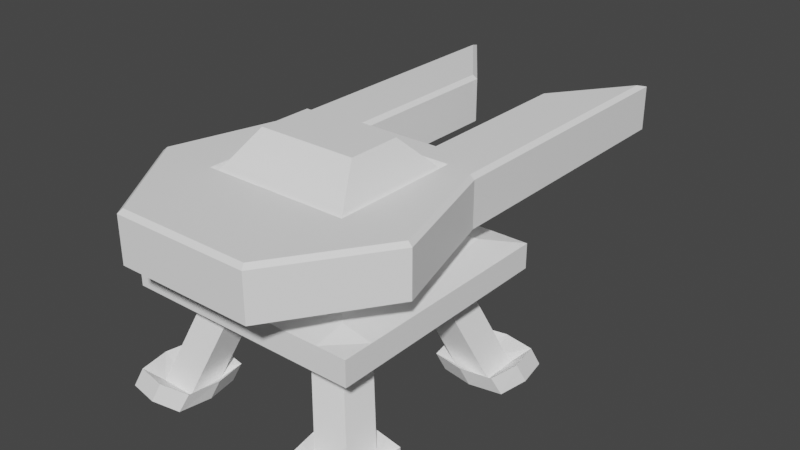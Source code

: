 # Source: RailGun_Turret.blend  (saved by Blender 2.91.10; exported with 4.5.12 LTS)
import bpy
from mathutils import Matrix  # noqa: F401  (used for matrix-valued properties, if any)

bpy.ops.wm.read_factory_settings(use_empty=True)
scene = bpy.context.scene
scene.name = 'Scene'

# ---- collections
col_collection = bpy.data.collections.new('Collection'); scene.collection.children.link(col_collection)

# ---- materials (node trees are filled in below, after node groups)
mat_feet = bpy.data.materials.new('Feet')
mat_feet.use_transparent_shadow = False
mat_legs = bpy.data.materials.new('Legs')
mat_legs.use_transparent_shadow = False
mat_platform = bpy.data.materials.new('Platform')
mat_platform.use_transparent_shadow = False
mat_gun = bpy.data.materials.new('Gun')
mat_gun.use_transparent_shadow = False
mat_top = bpy.data.materials.new('Top')
mat_top.use_transparent_shadow = False

# ---- material node trees
mat_feet.use_nodes = True; mat_feet.node_tree.nodes.clear()
_N = mat_feet.node_tree.nodes; _L = mat_feet.node_tree.links
n0 = _N.new('ShaderNodeBsdfPrincipled'); n0.name = 'Principled BSDF'; n0.location = (10, 300)
n0.distribution = 'GGX'
n0.subsurface_method = 'BURLEY'
n0.inputs[0].default_value = (1.0, 1.0, 1.0, 1.0)
n0.inputs[3].default_value = 1.45
n0.inputs[27].default_value = (0.0, 0.0, 0.0, 1.0)
n0.inputs[28].default_value = 1.0
n1 = _N.new('ShaderNodeOutputMaterial'); n1.name = 'Material Output'; n1.location = (300, 300)
_L.new(n0.outputs[0], n1.inputs[0])
n1.is_active_output = True
mat_legs.use_nodes = True; mat_legs.node_tree.nodes.clear()
_N = mat_legs.node_tree.nodes; _L = mat_legs.node_tree.links
n0 = _N.new('ShaderNodeBsdfPrincipled'); n0.name = 'Principled BSDF'; n0.location = (10, 300)
n0.distribution = 'GGX'
n0.subsurface_method = 'BURLEY'
n0.inputs[0].default_value = (1.0, 1.0, 1.0, 1.0)
n0.inputs[3].default_value = 1.45
n0.inputs[27].default_value = (0.0, 0.0, 0.0, 1.0)
n0.inputs[28].default_value = 1.0
n1 = _N.new('ShaderNodeOutputMaterial'); n1.name = 'Material Output'; n1.location = (300, 300)
_L.new(n0.outputs[0], n1.inputs[0])
n1.is_active_output = True
mat_platform.use_nodes = True; mat_platform.node_tree.nodes.clear()
_N = mat_platform.node_tree.nodes; _L = mat_platform.node_tree.links
n0 = _N.new('ShaderNodeBsdfPrincipled'); n0.name = 'Principled BSDF'; n0.location = (10, 300)
n0.distribution = 'GGX'
n0.subsurface_method = 'BURLEY'
n0.inputs[0].default_value = (1.0, 1.0, 1.0, 1.0)
n0.inputs[3].default_value = 1.45
n0.inputs[27].default_value = (0.0, 0.0, 0.0, 1.0)
n0.inputs[28].default_value = 1.0
n1 = _N.new('ShaderNodeOutputMaterial'); n1.name = 'Material Output'; n1.location = (300, 300)
_L.new(n0.outputs[0], n1.inputs[0])
n1.is_active_output = True
mat_gun.use_nodes = True; mat_gun.node_tree.nodes.clear()
_N = mat_gun.node_tree.nodes; _L = mat_gun.node_tree.links
n0 = _N.new('ShaderNodeBsdfPrincipled'); n0.name = 'Principled BSDF'; n0.location = (10, 300)
n0.distribution = 'GGX'
n0.subsurface_method = 'BURLEY'
n0.inputs[0].default_value = (1.0, 1.0, 1.0, 1.0)
n0.inputs[3].default_value = 1.45
n0.inputs[27].default_value = (0.0, 0.0, 0.0, 1.0)
n0.inputs[28].default_value = 1.0
n1 = _N.new('ShaderNodeOutputMaterial'); n1.name = 'Material Output'; n1.location = (300, 300)
_L.new(n0.outputs[0], n1.inputs[0])
n1.is_active_output = True
mat_top.use_nodes = True; mat_top.node_tree.nodes.clear()
_N = mat_top.node_tree.nodes; _L = mat_top.node_tree.links
n0 = _N.new('ShaderNodeBsdfPrincipled'); n0.name = 'Principled BSDF'; n0.location = (10, 300)
n0.distribution = 'GGX'
n0.subsurface_method = 'BURLEY'
n0.inputs[0].default_value = (1.0, 1.0, 1.0, 1.0)
n0.inputs[3].default_value = 1.45
n0.inputs[27].default_value = (0.0, 0.0, 0.0, 1.0)
n0.inputs[28].default_value = 1.0
n1 = _N.new('ShaderNodeOutputMaterial'); n1.name = 'Material Output'; n1.location = (300, 300)
_L.new(n0.outputs[0], n1.inputs[0])
n1.is_active_output = True

# ---- world
world_world = bpy.data.worlds.new('World'); scene.world = world_world
world_world.use_nodes = True; world_world.node_tree.nodes.clear()
_N = world_world.node_tree.nodes; _L = world_world.node_tree.links
n0 = _N.new('ShaderNodeOutputWorld'); n0.name = 'World Output'; n0.location = (300, 300)
n1 = _N.new('ShaderNodeBackground'); n1.name = 'Background'; n1.location = (10, 300)
n1.inputs[0].default_value = (0.05088, 0.05088, 0.05088, 1.0)
_L.new(n1.outputs[0], n0.inputs[0])
n0.is_active_output = True
world_world.color = (0.05088, 0.05088, 0.05088)
world_world.use_sun_shadow = False
world_world.sun_shadow_jitter_overblur = 0.0

# ---- meshes
me_cube_001 = bpy.data.meshes.new('Cube.001')
me_cube_001.from_pydata([(-0.2492, -0.2493, 0.218), (-0.2492, -0.2493, 0.2707), (-0.2492, 0.2507, 0.218), (-0.2492, 0.2507, 0.2707), (0.2508, -0.2493, 0.218), (0.2508, -0.2493, 0.2707), (0.2508, 0.2507, 0.218), (0.2508, 0.2507, 0.2707), (-0.2492, 0.0007396, 0.2707), (0.0007868, 0.2507, 0.2707), (0.2508, 0.0007396, 0.2707), (0.0007868, -0.2493, 0.2707), (-0.2492, 0.1257, 0.2707), (0.1258, 0.2507, 0.2707), (0.2508, -0.1243, 0.2707), (-0.1242, -0.2493, 0.2707), (-0.2492, -0.1243, 0.2707), (-0.1242, 0.2507, 0.2707), (0.2508, 0.1257, 0.2707), (0.1258, -0.2493, 0.2707), (0.0007868, -0.1243, 0.3086), (0.0007868, 0.1257, 0.3086), (0.1258, 0.0007396, 0.3086), (-0.1242, 0.0007396, 0.3086), (-0.1242, 0.1257, 0.3086), (0.1258, 0.1257, 0.3086), (0.1258, -0.1243, 0.3086), (-0.1242, -0.1243, 0.3086), (-0.2492, 0.1882, 0.2707), (0.1883, 0.2507, 0.2707), (0.2508, -0.1868, 0.2707), (-0.1867, -0.2493, 0.2707), (-0.2492, -0.06176, 0.2707), (-0.06171, 0.2507, 0.2707), (0.2508, 0.06324, 0.2707), (0.06329, -0.2493, 0.2707), (0.0007868, -0.1366, 0.3086), (0.1381, 0.0007396, 0.3086), (-0.2492, 0.06324, 0.2707), (0.06329, 0.2507, 0.2707), (0.2508, -0.06176, 0.2707), (-0.06171, -0.2493, 0.2707), (-0.2492, -0.1868, 0.2707), (-0.1867, 0.2507, 0.2707), (0.2508, 0.1882, 0.2707), (0.1883, -0.2493, 0.2707), (0.0007868, 0.1882, 0.2837), (-0.1867, 0.0007396, 0.2837), (-0.1242, 0.06324, 0.3086), (-0.1242, 0.1882, 0.2837), (-0.06171, 0.1257, 0.3086), (-0.1867, 0.1257, 0.2837), (0.1258, 0.06324, 0.3086), (0.1258, 0.1882, 0.2837), (0.1381, 0.1257, 0.3086), (0.06329, 0.1257, 0.3086), (0.1258, -0.1366, 0.3086), (0.1258, -0.06176, 0.3086), (0.1381, -0.1243, 0.3086), (0.06329, -0.1243, 0.3086), (-0.1242, -0.1366, 0.3086), (-0.1242, -0.06176, 0.3086), (-0.06171, -0.1243, 0.3086), (-0.1867, -0.1243, 0.2837), (-0.1365, -0.06176, 0.3086), (-0.06171, -0.1366, 0.3086), (0.1381, -0.06176, 0.3086), (0.1381, -0.1366, 0.3086), (0.06329, 0.1882, 0.2837), (0.1381, 0.138, 0.3086), (0.1381, 0.06324, 0.3086), (-0.1365, 0.138, 0.3086), (-0.06171, 0.1882, 0.2837), (-0.1365, 0.06324, 0.3086), (0.06329, -0.1366, 0.3086), (-0.1365, -0.1366, 0.3086), (-0.2492, 0.0007396, 0.218), (0.2508, 0.0007396, 0.218), (-0.2492, -0.1243, 0.218), (0.2508, -0.1243, 0.218), (0.2508, 0.1257, 0.218), (-0.2492, 0.1257, 0.218), (0.0007868, 0.2507, 0.218), (0.0007868, -0.2493, 0.218), (0.0007868, 0.0007396, 0.218), (0.0007868, -0.1243, 0.218), (0.0007868, 0.1257, 0.218), (0.1258, -0.2493, 0.218), (0.1258, 0.2507, 0.218), (0.1258, 0.0007396, 0.218), (-0.1242, 0.2507, 0.218), (-0.1242, 0.0007396, 0.218), (-0.1242, -0.2493, 0.218), (-0.06171, -0.2493, 0.218), (-0.06171, 0.2507, 0.218), (-0.06171, 0.0007396, 0.218), (-0.08659, -0.1243, 0.218), (-0.08659, 0.1257, 0.218), (-0.1859, 0.2507, 0.218), (-0.1859, 0.0007396, 0.218), (-0.1611, -0.1243, 0.218), (-0.1611, 0.1257, 0.218), (-0.1859, -0.2493, 0.218), (0.06329, 0.2507, 0.218), (0.06329, 0.0007396, 0.218), (0.08829, -0.1243, 0.218), (0.08829, 0.1257, 0.218), (0.06329, -0.2493, 0.218), (0.1883, -0.2493, 0.218), (0.1883, 0.2507, 0.218), (0.1883, 0.0007396, 0.218), (0.1633, -0.1243, 0.218), (0.1633, 0.1257, 0.218), (-0.2492, -0.1868, 0.218), (0.2508, -0.1868, 0.218), (0.0007868, -0.1868, 0.218), (0.1258, -0.1618, 0.218), (-0.1241, -0.1618, 0.218), (-0.08659, -0.1618, 0.218), (-0.1611, -0.1618, 0.218), (0.08829, -0.1618, 0.218), (0.1633, -0.1618, 0.218), (0.2508, -0.06176, 0.218), (-0.2492, -0.06176, 0.218), (0.0007868, -0.06176, 0.218), (0.1258, -0.08676, 0.218), (-0.1241, -0.08676, 0.218), (-0.08659, -0.08676, 0.218), (-0.1611, -0.08676, 0.218), (0.08829, -0.08676, 0.218), (0.1633, -0.08676, 0.218), (-0.2492, 0.06324, 0.218), (0.2508, 0.06324, 0.218), (0.0007868, 0.06324, 0.218), (0.1258, 0.08824, 0.218), (-0.1241, 0.08824, 0.218), (-0.08659, 0.08824, 0.218), (-0.1611, 0.08824, 0.218), (0.08829, 0.08824, 0.218), (0.1633, 0.08824, 0.218), (0.2508, 0.1882, 0.218), (-0.2492, 0.1882, 0.218), (0.0007868, 0.1882, 0.218), (0.1258, 0.1632, 0.218), (-0.1241, 0.1632, 0.218), (-0.08659, 0.1632, 0.218), (-0.1611, 0.1632, 0.218), (0.08829, 0.1632, 0.218), (0.1633, 0.1632, 0.218), (0.2484, -0.2108, 0.0001995), (0.2109, -0.2108, 0.0001995), (0.2498, 0.2123, 0.0001995), (0.2123, 0.2123, 0.0001995), (0.2123, 0.2498, 0.0001995), (0.2109, -0.1733, 0.0001995), (-0.1717, -0.2108, 0.0001995), (-0.2094, -0.2108, 0.0001995), (-0.1745, 0.2123, 0.0001995), (-0.2122, 0.2123, 0.0001995), (-0.2092, -0.1733, 0.0001995), (-0.212, 0.2498, 0.0001995), (-0.1717, -0.1733, 0.0001995), (-0.1745, 0.2498, 0.0001995), (-0.2463, -0.2108, 0.0001995), (-0.249, 0.2123, 0.0001995), (-0.249, 0.2498, 0.0001995), (-0.2463, -0.1733, 0.0001995), (0.1734, -0.2108, 0.0001995), (0.1748, 0.2123, 0.0001995), (0.1734, -0.1733, 0.0001995), (0.1748, 0.2498, 0.0001995), (0.2498, 0.2498, 0.0001995), (0.2484, -0.1733, 0.0001995), (0.2109, -0.2483, 0.0001995), (-0.2092, -0.2483, 0.0001995), (-0.1717, -0.2483, 0.0001995), (-0.2463, -0.2483, 0.0001995), (0.1734, -0.2483, 0.0001995), (0.2484, -0.2483, 0.0001995), (0.2123, 0.1748, 0.0001995), (-0.212, 0.1748, 0.0001995), (-0.1745, 0.1748, 0.0001995), (-0.249, 0.1748, 0.0001995), (0.1748, 0.1748, 0.0001995), (0.2498, 0.1748, 0.0001995), (-0.2335, -0.2353, 0.008402), (-0.159, -0.2353, 0.008402), (-0.1965, -0.2353, 0.008402), (-0.159, -0.1603, 0.008402), (-0.159, -0.1978, 0.008402), (-0.1965, -0.1603, 0.008402), (-0.2335, -0.1603, 0.008402), (-0.2335, -0.1978, 0.008402), (-0.2359, 0.1618, 0.008402), (-0.2359, 0.1993, 0.008402), (-0.1613, 0.2368, 0.008402), (-0.1613, 0.1993, 0.008402), (-0.1613, 0.1618, 0.008402), (-0.2359, 0.2368, 0.008402), (-0.1988, 0.1618, 0.008402), (-0.1988, 0.2368, 0.008402), (0.1982, -0.2353, 0.008402), (0.1607, -0.2353, 0.008402), (0.1982, -0.1603, 0.008402), (0.2357, -0.1603, 0.008402), (0.1607, -0.1603, 0.008402), (0.1607, -0.1978, 0.008402), (0.2357, -0.2353, 0.008402), (0.2357, -0.1978, 0.008402), (0.1619, 0.2368, 0.008402), (0.1994, 0.2368, 0.008402), (0.1619, 0.1993, 0.008402), (0.1619, 0.1618, 0.008402), (0.2369, 0.1618, 0.008402), (0.2369, 0.1993, 0.008402), (0.1994, 0.1618, 0.008402), (0.2369, 0.2368, 0.008402), (0.1994, 0.2768, 0.03735), (0.2123, 0.2898, 0.0003551), (0.1472, 0.2787, 0.0002046), (0.1349, 0.2123, 4.372e-05), (0.2781, 0.278, 0.0004194), (0.2898, 0.2123, 0.0003551), (0.1466, 0.1465, -2.056e-05), (0.2788, 0.1472, 0.0002046), (0.2123, 0.1348, 4.372e-05), (0.1219, 0.1993, 0.03704), (0.2645, 0.1329, 0.03719), (0.1994, 0.1218, 0.03704), (0.2651, 0.265, 0.03741), (0.1329, 0.2644, 0.03719), (0.1336, 0.1336, 0.03697), (0.2768, 0.1993, 0.03735), (0.1317, -0.2629, 0.03719), (0.1458, -0.2772, 0.0002063), (0.2633, -0.1314, 0.03719), (0.2774, -0.1457, 0.0002027), (0.1452, -0.1451, -1.888e-05), (0.1335, -0.2108, 4.624e-05), (0.2884, -0.2108, 0.0003526), (0.2767, -0.2766, 0.0004176), (0.2109, -0.2883, 0.0003551), (0.2109, -0.1333, 4.372e-05), (0.1324, -0.1321, 0.03698), (0.2639, -0.2636, 0.03741), (0.1982, -0.2753, 0.03735), (0.1982, -0.1204, 0.03704), (0.1207, -0.1978, 0.03704), (0.2756, -0.1978, 0.03735), (-0.2617, -0.2636, 0.03741), (-0.2745, -0.2766, 0.0004176), (-0.1965, -0.2753, 0.03735), (-0.2092, -0.2883, 0.0003551), (-0.119, -0.1978, 0.03704), (-0.1318, -0.2108, 4.624e-05), (-0.1435, -0.1451, -1.888e-05), (-0.2752, -0.1457, 0.0002027), (-0.2862, -0.2108, 0.0003526), (-0.1441, -0.2772, 0.0002063), (-0.2092, -0.1333, 4.372e-05), (-0.13, -0.2629, 0.03719), (-0.1307, -0.1321, 0.03698), (-0.1965, -0.1204, 0.03704), (-0.2611, -0.1314, 0.03719), (-0.2735, -0.1978, 0.03735), (-0.2758, 0.1993, 0.03735), (-0.289, 0.2123, 0.0003576), (-0.1331, 0.1336, 0.03697), (-0.1463, 0.1465, -2.243e-05), (-0.1469, 0.2787, 0.0002029), (-0.1346, 0.2123, 4.12e-05), (-0.2773, 0.278, 0.0004211), (-0.278, 0.1472, 0.0002064), (-0.212, 0.1348, 4.372e-05), (-0.212, 0.2898, 0.0003551), (-0.2641, 0.2651, 0.03742), (-0.1988, 0.1218, 0.03704), (-0.2635, 0.1329, 0.03719), (-0.1324, 0.2644, 0.03719), (-0.1214, 0.1993, 0.03704), (-0.1988, 0.2768, 0.03735), (-0.1867, -0.06176, 0.2837), (-0.1365, -0.1243, 0.3086), (-0.1365, 0.0007396, 0.3086), (-0.06171, -0.1868, 0.2837), (0.0007868, -0.1868, 0.2837), (-0.1242, -0.1868, 0.2837), (0.1883, -0.06176, 0.2837), (0.1883, -0.1243, 0.2837), (0.1883, 0.0007396, 0.2837), (0.1883, -0.1868, 0.2837), (0.1258, -0.1868, 0.2837), (0.06329, 0.138, 0.3086), (0.1258, 0.138, 0.3086), (0.0007868, 0.138, 0.3086), (0.1883, 0.1882, 0.2837), (0.1883, 0.1257, 0.2837), (0.1883, 0.06324, 0.2837), (-0.1867, 0.1882, 0.2837), (-0.1365, 0.1257, 0.3086), (-0.1242, 0.138, 0.3086), (-0.06171, 0.138, 0.3086), (-0.1867, 0.06324, 0.2837), (0.06329, -0.1868, 0.2837), (-0.1867, -0.1868, 0.2837), (0.0007868, -0.06195, 0.3775), (0.06348, 0.0007396, 0.3775), (-0.06191, 0.06324, 0.3775), (-0.06191, 0.0007396, 0.3775), (-0.06171, 0.06343, 0.3775), (0.0007868, 0.06343, 0.3775), (0.06348, 0.06324, 0.3775), (0.06329, 0.06343, 0.3775), (0.06348, 0.06343, 0.3775), (0.06348, -0.06176, 0.3775), (0.06348, -0.06195, 0.3775), (0.06329, -0.06195, 0.3775), (-0.06191, -0.06176, 0.3775), (-0.06191, -0.06195, 0.3775), (-0.06171, -0.06195, 0.3775), (-0.06191, 0.06343, 0.3775), (-0.2492, -0.2493, 0.2444), (-0.1242, 0.06324, 0.3423), (-0.1242, 0.0007396, 0.3423), (-0.06171, 0.1257, 0.3423), (0.0007868, 0.1257, 0.3423), (0.1258, 0.06324, 0.3423), (0.1258, 0.0007396, 0.3423), (0.06329, 0.1257, 0.3423), (0.1258, 0.1257, 0.3423), (0.1258, -0.06176, 0.3423), (0.1258, -0.1243, 0.3423), (0.06329, -0.1243, 0.3423), (-0.1242, -0.06176, 0.3423), (-0.1242, -0.1243, 0.3423), (-0.06171, -0.1243, 0.3423), (0.0007868, -0.1243, 0.3423), (-0.1242, 0.1257, 0.3423)], [], [(0, 321, 1, 42, 16, 32, 8, 38, 12, 28, 3, 2, 141, 81, 131, 76, 123, 78, 113), (2, 3, 43, 17, 33, 9, 39, 13, 29, 7, 6, 109, 88, 103, 82, 94, 90, 98), (6, 7, 44, 18, 34, 10, 40, 14, 30, 5, 4, 114, 79, 122, 77, 132, 80, 140), (4, 5, 45, 19, 35, 11, 41, 15, 31, 1, 321, 0, 102, 92, 93, 83, 107, 87, 108), (121, 114, 4, 108), (304, 42, 1, 31), (303, 285, 11, 35), (59, 26, 331, 332), (302, 38, 8, 47), (24, 48, 322, 337), (301, 300, 24, 50), (298, 28, 12, 51), (70, 52, 22, 37), (69, 293, 25, 54), (292, 294, 21, 55), (290, 291, 19, 45), (66, 57, 26, 58), (55, 21, 325, 328), (284, 286, 15, 41), (27, 62, 335, 334), (281, 32, 16, 63), (61, 64, 282, 27), (23, 283, 64, 61), (47, 8, 32, 281), (21, 50, 324, 325), (26, 57, 330, 331), (23, 61, 333, 323), (285, 284, 41, 11), (20, 62, 65, 36), (62, 27, 60, 65), (48, 23, 323, 322), (25, 55, 328, 329), (52, 25, 329, 326), (40, 287, 288, 14), (10, 289, 287, 40), (37, 22, 57, 66), (30, 290, 45, 5), (14, 288, 290, 30), (58, 26, 56, 67), (293, 292, 55, 25), (13, 39, 68, 53), (39, 9, 46, 68), (44, 295, 296, 18), (7, 29, 295, 44), (29, 13, 53, 295), (34, 297, 289, 10), (18, 296, 297, 34), (54, 25, 52, 70), (300, 71, 299, 24), (17, 43, 298, 49), (43, 3, 28, 298), (294, 301, 50, 21), (9, 33, 72, 46), (33, 17, 49, 72), (62, 20, 336, 335), (20, 59, 332, 336), (61, 27, 334, 333), (48, 73, 283, 23), (24, 299, 73, 48), (51, 12, 38, 302), (50, 24, 337, 324), (57, 22, 327, 330), (22, 52, 326, 327), (291, 303, 35, 19), (26, 59, 74, 56), (59, 20, 36, 74), (286, 304, 31, 15), (27, 282, 75, 60), (63, 16, 42, 304), (139, 132, 77, 110), (130, 122, 79, 111), (148, 140, 80, 112), (145, 142, 86, 97), (127, 124, 85, 96), (136, 133, 84, 95), (118, 115, 83, 93), (171, 153, 218, 221), (192, 191, 263, 264), (138, 134, 89, 104), (120, 116, 87, 107), (119, 117, 92, 102), (137, 135, 91, 99), (214, 213, 227, 232), (201, 202, 233, 245), (117, 118, 93, 92), (135, 136, 95, 91), (176, 174, 252, 250), (183, 179, 225, 223), (141, 146, 101, 81), (123, 128, 100, 78), (131, 137, 99, 76), (113, 119, 102, 0), (115, 120, 107, 83), (133, 138, 104, 84), (124, 129, 105, 85), (142, 147, 106, 86), (212, 211, 226, 231), (203, 204, 235, 246), (134, 139, 110, 89), (116, 121, 108, 87), (181, 157, 270, 268), (85, 105, 120, 115), (78, 100, 119, 113), (166, 163, 257, 256), (205, 203, 246, 243), (193, 194, 265, 277), (96, 85, 115, 118), (111, 79, 114, 121), (89, 110, 130, 125), (84, 104, 129, 124), (76, 99, 128, 123), (91, 95, 127, 126), (99, 91, 126, 128), (104, 89, 125, 129), (95, 84, 124, 127), (110, 77, 122, 130), (195, 196, 279, 278), (86, 106, 138, 133), (81, 101, 137, 131), (185, 192, 264, 249), (209, 210, 217, 230), (191, 190, 262, 263), (97, 86, 133, 136), (112, 80, 132, 139), (88, 109, 148, 143), (82, 103, 147, 142), (2, 98, 146, 141), (90, 94, 145, 144), (98, 90, 144, 146), (103, 88, 143, 147), (94, 82, 142, 145), (109, 6, 140, 148), (170, 153, 152, 168), (169, 154, 150, 167), (166, 159, 156, 163), (165, 160, 158, 164), (159, 161, 155, 156), (160, 162, 157, 158), (153, 171, 151, 152), (154, 172, 149, 150), (150, 149, 178, 173), (156, 155, 175, 174), (163, 156, 174, 176), (167, 150, 173, 177), (152, 151, 184, 179), (158, 157, 181, 180), (164, 158, 180, 182), (168, 152, 179, 183), (149, 172, 236, 239), (182, 180, 273, 272), (174, 175, 258, 252), (165, 164, 266, 271), (190, 188, 261, 262), (187, 185, 249, 251), (210, 216, 229, 217), (196, 197, 267, 279), (173, 178, 240, 241), (151, 171, 221, 222), (154, 169, 237, 242), (202, 206, 247, 233), (180, 181, 268, 273), (179, 184, 224, 225), (194, 198, 275, 265), (178, 149, 239, 240), (119, 100, 192, 185), (100, 128, 191, 192), (96, 118, 186, 189), (127, 96, 189, 188), (118, 117, 187, 186), (117, 119, 185, 187), (126, 127, 188, 190), (128, 126, 190, 191), (146, 144, 200, 198), (144, 145, 195, 200), (135, 137, 193, 199), (136, 135, 199, 197), (101, 146, 198, 194), (97, 136, 197, 196), (145, 97, 196, 195), (137, 101, 194, 193), (130, 111, 208, 204), (121, 116, 201, 207), (111, 121, 207, 208), (120, 105, 206, 202), (129, 125, 203, 205), (125, 130, 204, 203), (116, 120, 202, 201), (105, 129, 205, 206), (148, 112, 214, 216), (134, 138, 212, 215), (143, 148, 216, 210), (147, 143, 210, 209), (138, 106, 211, 212), (112, 139, 213, 214), (139, 134, 215, 213), (106, 147, 209, 211), (226, 230, 219, 220), (227, 228, 225, 224), (232, 227, 224, 222), (231, 226, 220, 223), (230, 217, 218, 219), (217, 229, 221, 218), (228, 231, 223, 225), (229, 232, 222, 221), (213, 215, 228, 227), (168, 183, 223, 220), (211, 209, 230, 226), (216, 214, 232, 229), (184, 151, 222, 224), (170, 168, 220, 219), (153, 170, 219, 218), (215, 212, 231, 228), (247, 243, 237, 238), (245, 233, 234, 241), (246, 235, 236, 242), (243, 246, 242, 237), (233, 247, 238, 234), (248, 244, 240, 239), (244, 245, 241, 240), (235, 248, 239, 236), (177, 173, 241, 234), (206, 205, 243, 247), (172, 154, 242, 236), (204, 208, 248, 235), (169, 167, 238, 237), (207, 201, 245, 244), (167, 177, 234, 238), (208, 207, 244, 248), (263, 262, 259, 256), (262, 261, 255, 259), (251, 249, 250, 252), (260, 251, 252, 258), (261, 253, 254, 255), (253, 260, 258, 254), (264, 263, 256, 257), (249, 264, 257, 250), (175, 155, 254, 258), (189, 186, 260, 253), (155, 161, 255, 254), (163, 176, 250, 257), (188, 189, 253, 261), (161, 159, 259, 255), (186, 187, 251, 260), (159, 166, 256, 259), (277, 265, 266, 272), (278, 279, 270, 269), (279, 267, 268, 270), (265, 275, 271, 266), (267, 276, 273, 268), (276, 277, 272, 273), (280, 278, 269, 274), (275, 280, 274, 271), (198, 200, 280, 275), (164, 182, 272, 266), (200, 195, 278, 280), (162, 160, 274, 269), (199, 193, 277, 276), (157, 162, 269, 270), (160, 165, 271, 274), (197, 199, 276, 267), (282, 64, 281, 63), (64, 283, 47, 281), (36, 65, 284, 285), (65, 60, 286, 284), (66, 58, 288, 287), (37, 66, 287, 289), (58, 67, 290, 288), (67, 56, 291, 290), (292, 293, 53, 68), (294, 292, 68, 46), (69, 54, 296, 295), (293, 69, 295, 53), (70, 37, 289, 297), (54, 70, 297, 296), (299, 71, 298, 51), (71, 300, 49, 298), (301, 294, 46, 72), (300, 301, 72, 49), (283, 73, 302, 47), (73, 299, 51, 302), (56, 74, 303, 291), (74, 36, 285, 303), (75, 282, 63, 304), (60, 75, 304, 286), (312, 310, 309, 320, 307, 308, 317, 318, 319, 305, 316, 315, 314, 306, 311, 313), (308, 307, 322, 323), (309, 310, 325, 324), (311, 306, 327, 326), (312, 313, 329, 328), (314, 315, 331, 330), (315, 316, 332, 331), (318, 317, 333, 334), (305, 319, 335, 336), (307, 320, 337, 322), (320, 309, 324, 337), (313, 311, 326, 329), (310, 312, 328, 325), (306, 314, 330, 327), (316, 305, 336, 332), (317, 308, 323, 333), (319, 318, 334, 335)])
me_cube_001.polygons.foreach_set('material_index', [2, 2, 2, 2, 2, 2, 2, 2, 2, 2, 2, 2, 2, 2, 2, 2, 2, 2, 2, 2, 2, 2, 2, 2, 2, 2, 2, 2, 2, 2, 2, 2, 2, 2, 2, 2, 2, 2, 2, 2, 2, 2, 2, 2, 2, 2, 2, 2, 2, 2, 2, 2, 2, 2, 2, 2, 2, 2, 2, 2, 2, 2, 2, 2, 2, 2, 2, 2, 2, 2, 2, 2, 2, 2, 2, 2, 0, 0, 2, 2, 2, 2, 0, 0, 2, 2, 0, 0, 2, 2, 2, 2, 2, 2, 2, 2, 0, 0, 2, 2, 0, 2, 2, 0, 0, 0, 2, 2, 2, 2, 2, 2, 2, 2, 2, 2, 0, 2, 2, 0, 0, 0, 2, 2, 2, 2, 2, 2, 2, 2, 2, 2, 0, 0, 0, 0, 0, 0, 0, 0, 0, 0, 0, 0, 0, 0, 0, 0, 0, 0, 0, 0, 0, 0, 0, 0, 0, 0, 0, 0, 0, 0, 0, 0, 1, 1, 1, 1, 1, 1, 1, 1, 1, 1, 1, 1, 1, 1, 1, 1, 1, 1, 1, 1, 1, 1, 1, 1, 1, 1, 1, 1, 1, 1, 1, 1, 0, 0, 0, 0, 0, 0, 0, 0, 0, 0, 0, 0, 0, 0, 0, 0, 0, 0, 0, 0, 0, 0, 0, 0, 0, 0, 0, 0, 0, 0, 0, 0, 0, 0, 0, 0, 0, 0, 0, 0, 0, 0, 0, 0, 0, 0, 0, 0, 0, 0, 0, 0, 0, 0, 0, 0, 0, 0, 0, 0, 0, 0, 0, 0, 2, 2, 2, 2, 2, 2, 2, 2, 2, 2, 2, 2, 2, 2, 2, 2, 2, 2, 2, 2, 2, 2, 2, 2, 2, 2, 2, 2, 2, 2, 2, 2, 2, 2, 2, 2, 2, 2, 2, 2, 2])
_uv = me_cube_001.uv_layers.new(name='UVMap')
_uv.uv.foreach_set('vector', [0.375, 0.0, 0.5, 0.0, 0.625, 0.0, 0.625, 0.03125, 0.625, 0.0625, 0.625, 0.09375, 0.625, 0.125, 0.625, 0.1562, 0.625, 0.1875, 0.625, 0.2188, 0.625, 0.25, 0.375, 0.25, 0.375, 0.2188, 0.375, 0.1875, 0.375, 0.1562, 0.375, 0.125, 0.375, 0.09375, 0.375, 0.0625, 0.375, 0.03125, 0.375, 0.25, 0.625, 0.25, 0.625, 0.2812, 0.625, 0.3125, 0.625, 0.3438, 0.625, 0.375, 0.625, 0.4062, 0.625, 0.4375, 0.625, 0.4688, 0.625, 0.5, 0.375, 0.5, 0.375, 0.4688, 0.375, 0.4375, 0.375, 0.4062, 0.375, 0.375, 0.375, 0.3438, 0.375, 0.3125, 0.375, 0.2817, 0.375, 0.5, 0.625, 0.5, 0.625, 0.5312, 0.625, 0.5625, 0.625, 0.5938, 0.625, 0.625, 0.625, 0.6562, 0.625, 0.6875, 0.625, 0.7188, 0.625, 0.75, 0.375, 0.75, 0.375, 0.7188, 0.375, 0.6875, 0.375, 0.6562, 0.375, 0.625, 0.375, 0.5938, 0.375, 0.5625, 0.375, 0.5312, 0.375, 0.75, 0.625, 0.75, 0.625, 0.7812, 0.625, 0.8125, 0.625, 0.8438, 0.625, 0.875, 0.625, 0.9062, 0.625, 0.9375, 0.625, 0.9688, 0.625, 1.0, 0.5, 1.0, 0.375, 1.0, 0.375, 0.9683, 0.375, 0.9375, 0.375, 0.9062, 0.375, 0.875, 0.375, 0.8438, 0.375, 0.8125, 0.375, 0.7812, 0.3438, 0.7188, 0.375, 0.7188, 0.375, 0.75, 0.3438, 0.75, 0.8438, 0.7188, 0.875, 0.7188, 0.875, 0.75, 0.8438, 0.75, 0.7188, 0.7188, 0.75, 0.7188, 0.75, 0.75, 0.7188, 0.75, 0.7188, 0.6875, 0.6875, 0.6875, 0.6875, 0.6875, 0.7188, 0.6875, 0.8438, 0.5938, 0.875, 0.5938, 0.875, 0.625, 0.8438, 0.625, 0.8125, 0.5625, 0.8125, 0.5938, 0.8125, 0.5938, 0.8125, 0.5625, 0.7812, 0.5564, 0.8125, 0.5564, 0.8125, 0.5625, 0.7812, 0.5625, 0.8438, 0.5312, 0.875, 0.5312, 0.875, 0.5625, 0.8438, 0.5625, 0.6814, 0.5938, 0.6875, 0.5938, 0.6875, 0.625, 0.6814, 0.625, 0.6814, 0.5564, 0.6875, 0.5564, 0.6875, 0.5625, 0.6814, 0.5625, 0.7188, 0.5564, 0.75, 0.5564, 0.75, 0.5625, 0.7188, 0.5625, 0.6562, 0.7188, 0.6875, 0.7188, 0.6875, 0.75, 0.6562, 0.75, 0.6814, 0.6562, 0.6875, 0.6562, 0.6875, 0.6875, 0.6814, 0.6875, 0.7188, 0.5625, 0.75, 0.5625, 0.75, 0.5625, 0.7188, 0.5625, 0.7812, 0.7188, 0.8125, 0.7188, 0.8125, 0.75, 0.7812, 0.75, 0.8125, 0.6875, 0.7812, 0.6875, 0.7812, 0.6875, 0.8125, 0.6875, 0.8438, 0.6562, 0.875, 0.6562, 0.875, 0.6875, 0.8438, 0.6875, 0.8125, 0.6562, 0.8186, 0.6562, 0.8186, 0.6875, 0.8125, 0.6875, 0.8125, 0.625, 0.8186, 0.625, 0.8186, 0.6562, 0.8125, 0.6562, 0.8438, 0.625, 0.875, 0.625, 0.875, 0.6562, 0.8438, 0.6562, 0.75, 0.5625, 0.7812, 0.5625, 0.7812, 0.5625, 0.75, 0.5625, 0.6875, 0.6875, 0.6875, 0.6562, 0.6875, 0.6562, 0.6875, 0.6875, 0.8125, 0.625, 0.8125, 0.6562, 0.8125, 0.6562, 0.8125, 0.625, 0.75, 0.7188, 0.7812, 0.7188, 0.7812, 0.75, 0.75, 0.75, 0.75, 0.6875, 0.7812, 0.6875, 0.7812, 0.6936, 0.75, 0.6936, 0.7812, 0.6875, 0.8125, 0.6875, 0.8125, 0.6936, 0.7812, 0.6936, 0.8125, 0.5938, 0.8125, 0.625, 0.8125, 0.625, 0.8125, 0.5938, 0.6875, 0.5625, 0.7188, 0.5625, 0.7188, 0.5625, 0.6875, 0.5625, 0.6875, 0.5938, 0.6875, 0.5625, 0.6875, 0.5625, 0.6875, 0.5938, 0.625, 0.6562, 0.6562, 0.6562, 0.6562, 0.6875, 0.625, 0.6875, 0.625, 0.625, 0.6562, 0.625, 0.6562, 0.6562, 0.625, 0.6562, 0.6814, 0.625, 0.6875, 0.625, 0.6875, 0.6562, 0.6814, 0.6562, 0.625, 0.7188, 0.6562, 0.7188, 0.6562, 0.75, 0.625, 0.75, 0.625, 0.6875, 0.6562, 0.6875, 0.6562, 0.7188, 0.625, 0.7188, 0.6814, 0.6875, 0.6875, 0.6875, 0.6875, 0.6936, 0.6814, 0.6936, 0.6875, 0.5564, 0.7188, 0.5564, 0.7188, 0.5625, 0.6875, 0.5625, 0.6875, 0.5, 0.7188, 0.5, 0.7188, 0.5312, 0.6875, 0.5312, 0.7188, 0.5, 0.75, 0.5, 0.75, 0.5312, 0.7188, 0.5312, 0.625, 0.5312, 0.6562, 0.5312, 0.6562, 0.5625, 0.625, 0.5625, 0.625, 0.5, 0.6562, 0.5, 0.6562, 0.5312, 0.625, 0.5312, 0.6562, 0.5, 0.6875, 0.5, 0.6875, 0.5312, 0.6562, 0.5312, 0.625, 0.5938, 0.6562, 0.5938, 0.6562, 0.625, 0.625, 0.625, 0.625, 0.5625, 0.6562, 0.5625, 0.6562, 0.5938, 0.625, 0.5938, 0.6814, 0.5625, 0.6875, 0.5625, 0.6875, 0.5938, 0.6814, 0.5938, 0.8125, 0.5564, 0.8186, 0.5564, 0.8186, 0.5625, 0.8125, 0.5625, 0.8125, 0.5, 0.8438, 0.5, 0.8438, 0.5312, 0.8125, 0.5312, 0.8438, 0.5, 0.875, 0.5, 0.875, 0.5312, 0.8438, 0.5312, 0.75, 0.5564, 0.7812, 0.5564, 0.7812, 0.5625, 0.75, 0.5625, 0.75, 0.5, 0.7812, 0.5, 0.7812, 0.5312, 0.75, 0.5312, 0.7812, 0.5, 0.8125, 0.5, 0.8125, 0.5312, 0.7812, 0.5312, 0.7812, 0.6875, 0.75, 0.6875, 0.75, 0.6875, 0.7812, 0.6875, 0.75, 0.6875, 0.7188, 0.6875, 0.7188, 0.6875, 0.75, 0.6875, 0.8125, 0.6562, 0.8125, 0.6875, 0.8125, 0.6875, 0.8125, 0.6562, 0.8125, 0.5938, 0.8186, 0.5938, 0.8186, 0.625, 0.8125, 0.625, 0.8125, 0.5625, 0.8186, 0.5625, 0.8186, 0.5938, 0.8125, 0.5938, 0.8438, 0.5625, 0.875, 0.5625, 0.875, 0.5938, 0.8438, 0.5938, 0.7812, 0.5625, 0.8125, 0.5625, 0.8125, 0.5625, 0.7812, 0.5625, 0.6875, 0.6562, 0.6875, 0.625, 0.6875, 0.625, 0.6875, 0.6562, 0.6875, 0.625, 0.6875, 0.5938, 0.6875, 0.5938, 0.6875, 0.625, 0.6875, 0.7188, 0.7188, 0.7188, 0.7188, 0.75, 0.6875, 0.75, 0.6875, 0.6875, 0.7188, 0.6875, 0.7188, 0.6936, 0.6875, 0.6936, 0.7188, 0.6875, 0.75, 0.6875, 0.75, 0.6936, 0.7188, 0.6936, 0.8125, 0.7188, 0.8438, 0.7188, 0.8438, 0.75, 0.8125, 0.75, 0.8125, 0.6875, 0.8186, 0.6875, 0.8186, 0.6936, 0.8125, 0.6936, 0.8438, 0.6875, 0.875, 0.6875, 0.875, 0.7188, 0.8438, 0.7188, 0.3438, 0.5938, 0.375, 0.5938, 0.375, 0.625, 0.3438, 0.625, 0.3438, 0.6562, 0.375, 0.6562, 0.375, 0.6875, 0.3438, 0.6875, 0.3438, 0.5312, 0.375, 0.5312, 0.375, 0.5625, 0.3438, 0.5625, 0.2188, 0.5312, 0.25, 0.5312, 0.25, 0.5625, 0.2188, 0.5625, 0.2188, 0.6562, 0.25, 0.6562, 0.25, 0.6875, 0.2188, 0.6875, 0.2188, 0.5938, 0.25, 0.5938, 0.25, 0.625, 0.2188, 0.625, 0.2188, 0.7188, 0.25, 0.7188, 0.25, 0.75, 0.2188, 0.75, 0.3438, 0.5312, 0.3125, 0.5312, 0.3125, 0.5312, 0.3438, 0.5312, 0.1567, 0.6875, 0.1567, 0.6562, 0.1567, 0.6562, 0.1567, 0.6875, 0.2812, 0.5938, 0.3125, 0.5938, 0.3125, 0.625, 0.2812, 0.625, 0.2812, 0.7188, 0.3125, 0.7188, 0.3125, 0.75, 0.2812, 0.75, 0.1567, 0.7188, 0.1875, 0.7188, 0.1875, 0.75, 0.1567, 0.75, 0.1567, 0.5938, 0.1875, 0.5938, 0.1875, 0.625, 0.1567, 0.625, 0.3438, 0.5625, 0.3438, 0.5938, 0.3438, 0.5938, 0.3438, 0.5625, 0.3125, 0.7187, 0.2812, 0.7188, 0.2812, 0.7188, 0.3125, 0.7187, 0.1875, 0.7188, 0.2188, 0.7188, 0.2188, 0.75, 0.1875, 0.75, 0.1875, 0.5938, 0.2188, 0.5938, 0.2188, 0.625, 0.1875, 0.625, 0.1567, 0.7188, 0.1875, 0.7188, 0.1875, 0.7188, 0.1567, 0.7188, 0.2812, 0.5938, 0.3125, 0.5938, 0.3125, 0.5938, 0.2812, 0.5938, 0.125, 0.5312, 0.1567, 0.5312, 0.1567, 0.5625, 0.125, 0.5625, 0.125, 0.6562, 0.1567, 0.6562, 0.1567, 0.6875, 0.125, 0.6875, 0.125, 0.5938, 0.1567, 0.5938, 0.1567, 0.625, 0.125, 0.625, 0.125, 0.7188, 0.1567, 0.7188, 0.1567, 0.75, 0.125, 0.75, 0.25, 0.7188, 0.2812, 0.7188, 0.2812, 0.75, 0.25, 0.75, 0.25, 0.5938, 0.2812, 0.5938, 0.2812, 0.625, 0.25, 0.625, 0.25, 0.6562, 0.2812, 0.6562, 0.2812, 0.6875, 0.25, 0.6875, 0.25, 0.5312, 0.2812, 0.5312, 0.2812, 0.5625, 0.25, 0.5625, 0.2812, 0.5938, 0.2812, 0.5625, 0.2812, 0.5625, 0.2812, 0.5938, 0.3125, 0.6562, 0.3438, 0.6562, 0.3438, 0.6562, 0.3125, 0.6562, 0.3125, 0.5938, 0.3438, 0.5938, 0.3438, 0.625, 0.3125, 0.625, 0.3125, 0.7188, 0.3438, 0.7188, 0.3438, 0.75, 0.3125, 0.75, 0.2188, 0.5938, 0.2188, 0.5625, 0.2188, 0.5625, 0.2188, 0.5938, 0.25, 0.6875, 0.2812, 0.6875, 0.2812, 0.7188, 0.25, 0.7188, 0.125, 0.6875, 0.1567, 0.6875, 0.1567, 0.7188, 0.125, 0.7188, 0.1567, 0.6562, 0.1567, 0.6875, 0.1567, 0.6875, 0.1567, 0.6562, 0.2812, 0.6562, 0.3125, 0.6562, 0.3125, 0.6562, 0.2812, 0.6562, 0.1567, 0.5938, 0.1567, 0.5625, 0.1567, 0.5625, 0.1567, 0.5938, 0.2188, 0.6875, 0.25, 0.6875, 0.25, 0.7188, 0.2188, 0.7188, 0.3438, 0.6875, 0.375, 0.6875, 0.375, 0.7188, 0.3438, 0.7188, 0.3125, 0.625, 0.3438, 0.625, 0.3438, 0.6562, 0.3125, 0.6562, 0.25, 0.625, 0.2812, 0.625, 0.2812, 0.6562, 0.25, 0.6562, 0.125, 0.625, 0.1567, 0.625, 0.1567, 0.6562, 0.125, 0.6562, 0.1875, 0.625, 0.2188, 0.625, 0.2188, 0.6562, 0.1875, 0.6562, 0.1567, 0.625, 0.1875, 0.625, 0.1875, 0.6562, 0.1567, 0.6562, 0.2812, 0.625, 0.3125, 0.625, 0.3125, 0.6562, 0.2812, 0.6562, 0.2188, 0.625, 0.25, 0.625, 0.25, 0.6562, 0.2188, 0.6562, 0.3438, 0.625, 0.375, 0.625, 0.375, 0.6562, 0.3438, 0.6562, 0.2188, 0.5312, 0.2188, 0.5625, 0.2188, 0.5625, 0.2188, 0.5312, 0.25, 0.5625, 0.2812, 0.5625, 0.2812, 0.5938, 0.25, 0.5938, 0.125, 0.5625, 0.1567, 0.5625, 0.1567, 0.5938, 0.125, 0.5938, 0.1567, 0.7188, 0.1567, 0.6875, 0.1567, 0.6875, 0.1567, 0.7188, 0.2812, 0.5312, 0.3125, 0.5312, 0.3125, 0.5312, 0.2812, 0.5312, 0.1567, 0.6562, 0.1875, 0.6562, 0.1875, 0.6562, 0.1567, 0.6562, 0.2188, 0.5625, 0.25, 0.5625, 0.25, 0.5938, 0.2188, 0.5938, 0.3438, 0.5625, 0.375, 0.5625, 0.375, 0.5938, 0.3438, 0.5938, 0.3125, 0.5, 0.3438, 0.5, 0.3438, 0.5312, 0.3125, 0.5312, 0.25, 0.5, 0.2812, 0.5, 0.2812, 0.5312, 0.25, 0.5312, 0.125, 0.5, 0.1567, 0.5, 0.1567, 0.5312, 0.125, 0.5312, 0.1875, 0.5, 0.2188, 0.5, 0.2188, 0.5312, 0.1875, 0.5312, 0.1567, 0.5, 0.1875, 0.5, 0.1875, 0.5312, 0.1567, 0.5312, 0.2812, 0.5, 0.3125, 0.5, 0.3125, 0.5312, 0.2812, 0.5312, 0.2188, 0.5, 0.25, 0.5, 0.25, 0.5312, 0.2188, 0.5312, 0.3438, 0.5, 0.375, 0.5, 0.375, 0.5312, 0.3438, 0.5312, 0.2812, 0.5312, 0.3125, 0.5312, 0.3125, 0.5625, 0.2812, 0.5625, 0.2812, 0.6562, 0.3125, 0.6562, 0.3125, 0.6875, 0.2812, 0.6875, 0.1567, 0.6562, 0.1875, 0.6562, 0.1875, 0.6875, 0.1567, 0.6875, 0.1567, 0.5312, 0.1875, 0.5312, 0.1875, 0.5625, 0.1567, 0.5625, 0.1875, 0.6562, 0.2188, 0.6562, 0.2188, 0.6875, 0.1875, 0.6875, 0.1875, 0.5312, 0.2188, 0.5312, 0.2188, 0.5625, 0.1875, 0.5625, 0.3125, 0.5312, 0.3438, 0.5312, 0.3438, 0.5625, 0.3125, 0.5625, 0.3125, 0.6562, 0.3438, 0.6562, 0.3438, 0.6875, 0.3125, 0.6875, 0.3125, 0.6875, 0.3438, 0.6875, 0.3438, 0.7188, 0.3125, 0.7188, 0.1875, 0.6875, 0.2188, 0.6875, 0.2188, 0.7188, 0.1875, 0.7188, 0.1567, 0.6875, 0.1875, 0.6875, 0.1875, 0.7188, 0.1567, 0.7188, 0.2812, 0.6875, 0.3125, 0.6875, 0.3125, 0.7188, 0.2812, 0.7188, 0.3125, 0.5625, 0.3438, 0.5625, 0.3438, 0.5938, 0.3125, 0.5938, 0.1875, 0.5625, 0.2188, 0.5625, 0.2188, 0.5938, 0.1875, 0.5938, 0.1567, 0.5625, 0.1875, 0.5625, 0.1875, 0.5938, 0.1567, 0.5938, 0.2812, 0.5625, 0.3125, 0.5625, 0.3125, 0.5938, 0.2812, 0.5938, 0.3438, 0.6875, 0.3438, 0.6562, 0.3438, 0.6562, 0.3438, 0.6875, 0.1567, 0.5938, 0.1875, 0.5938, 0.1875, 0.5938, 0.1567, 0.5938, 0.1875, 0.7188, 0.2188, 0.7188, 0.2188, 0.7188, 0.1875, 0.7188, 0.1567, 0.5312, 0.1567, 0.5625, 0.1567, 0.5625, 0.1567, 0.5312, 0.1875, 0.6562, 0.2188, 0.6562, 0.2188, 0.6562, 0.1875, 0.6562, 0.1875, 0.7187, 0.1567, 0.7188, 0.1567, 0.7188, 0.1875, 0.7187, 0.3125, 0.5312, 0.3438, 0.5312, 0.3438, 0.5312, 0.3125, 0.5312, 0.2188, 0.5625, 0.2188, 0.5938, 0.2188, 0.5938, 0.2188, 0.5625, 0.3125, 0.7188, 0.3438, 0.7188, 0.3438, 0.7188, 0.3125, 0.7188, 0.3438, 0.5625, 0.3438, 0.5312, 0.3438, 0.5312, 0.3438, 0.5625, 0.3125, 0.6562, 0.2812, 0.6562, 0.2812, 0.6562, 0.3125, 0.6562, 0.2812, 0.7188, 0.2812, 0.6875, 0.2812, 0.6875, 0.2812, 0.7188, 0.1875, 0.5938, 0.2188, 0.5938, 0.2188, 0.5938, 0.1875, 0.5938, 0.3125, 0.5938, 0.3438, 0.5938, 0.3438, 0.5938, 0.3125, 0.5938, 0.1567, 0.5625, 0.1567, 0.5313, 0.1567, 0.5313, 0.1567, 0.5625, 0.3438, 0.7188, 0.3438, 0.6875, 0.3438, 0.6875, 0.3438, 0.7188, 0.1567, 0.7188, 0.1567, 0.6875, 0.1567, 0.6875, 0.1567, 0.7188, 0.1567, 0.6875, 0.1567, 0.6562, 0.1567, 0.6562, 0.1567, 0.6875, 0.2188, 0.6875, 0.2188, 0.7188, 0.2188, 0.7188, 0.2188, 0.6875, 0.2188, 0.6562, 0.2188, 0.6875, 0.2188, 0.6875, 0.2188, 0.6562, 0.2188, 0.7188, 0.1875, 0.7188, 0.1875, 0.7187, 0.2188, 0.7188, 0.1875, 0.7188, 0.1567, 0.7188, 0.1567, 0.7188, 0.1875, 0.7187, 0.1875, 0.6562, 0.2188, 0.6562, 0.2188, 0.6562, 0.1875, 0.6562, 0.1567, 0.6562, 0.1875, 0.6562, 0.1875, 0.6562, 0.1567, 0.6562, 0.1567, 0.5312, 0.1875, 0.5312, 0.1875, 0.5312, 0.1567, 0.5313, 0.1875, 0.5312, 0.2188, 0.5312, 0.2188, 0.5312, 0.1875, 0.5312, 0.1875, 0.5938, 0.1567, 0.5938, 0.1567, 0.5938, 0.1875, 0.5938, 0.2188, 0.5938, 0.1875, 0.5938, 0.1875, 0.5938, 0.2188, 0.5938, 0.1567, 0.5625, 0.1567, 0.5312, 0.1567, 0.5313, 0.1567, 0.5625, 0.2188, 0.5625, 0.2188, 0.5938, 0.2188, 0.5938, 0.2188, 0.5625, 0.2188, 0.5312, 0.2188, 0.5625, 0.2188, 0.5625, 0.2188, 0.5312, 0.1567, 0.5938, 0.1567, 0.5625, 0.1567, 0.5625, 0.1567, 0.5938, 0.3438, 0.6562, 0.3438, 0.6875, 0.3438, 0.6875, 0.3438, 0.6562, 0.3438, 0.7188, 0.3125, 0.7188, 0.3125, 0.7187, 0.3438, 0.7187, 0.3438, 0.6875, 0.3438, 0.7188, 0.3438, 0.7187, 0.3438, 0.6875, 0.2812, 0.7188, 0.2812, 0.6875, 0.2812, 0.6875, 0.2812, 0.7188, 0.2812, 0.6562, 0.3125, 0.6562, 0.3125, 0.6562, 0.2812, 0.6562, 0.3125, 0.6562, 0.3438, 0.6562, 0.3438, 0.6562, 0.3125, 0.6562, 0.3125, 0.7188, 0.2812, 0.7188, 0.2812, 0.7188, 0.3125, 0.7187, 0.2812, 0.6875, 0.2812, 0.6562, 0.2812, 0.6562, 0.2812, 0.6875, 0.3438, 0.5312, 0.3438, 0.5625, 0.3438, 0.5625, 0.3438, 0.5312, 0.3125, 0.5938, 0.2812, 0.5938, 0.2812, 0.5938, 0.3125, 0.5938, 0.3125, 0.5312, 0.3438, 0.5312, 0.3438, 0.5312, 0.3125, 0.5312, 0.2812, 0.5312, 0.3125, 0.5312, 0.3125, 0.5312, 0.2812, 0.5312, 0.2812, 0.5938, 0.2812, 0.5625, 0.2812, 0.5625, 0.2812, 0.5938, 0.3438, 0.5625, 0.3438, 0.5938, 0.3438, 0.5938, 0.3438, 0.5625, 0.3438, 0.5938, 0.3125, 0.5938, 0.3125, 0.5938, 0.3438, 0.5938, 0.2812, 0.5625, 0.2812, 0.5312, 0.2812, 0.5312, 0.2812, 0.5625, 0.2812, 0.5625, 0.2812, 0.5312, 0.2812, 0.5312, 0.2812, 0.5625, 0.3438, 0.5938, 0.3125, 0.5938, 0.3125, 0.5938, 0.3438, 0.5938, 0.3438, 0.5625, 0.3438, 0.5938, 0.3438, 0.5938, 0.3438, 0.5625, 0.2812, 0.5938, 0.2812, 0.5625, 0.2812, 0.5625, 0.2812, 0.5938, 0.2812, 0.5312, 0.3125, 0.5312, 0.3125, 0.5312, 0.2812, 0.5312, 0.3125, 0.5312, 0.3438, 0.5312, 0.3438, 0.5312, 0.3125, 0.5312, 0.3125, 0.5938, 0.2812, 0.5938, 0.2812, 0.5938, 0.3125, 0.5938, 0.3438, 0.5312, 0.3438, 0.5625, 0.3438, 0.5625, 0.3438, 0.5312, 0.3438, 0.5938, 0.3125, 0.5938, 0.3125, 0.5938, 0.3438, 0.5938, 0.2812, 0.5625, 0.2812, 0.5938, 0.2812, 0.5938, 0.2812, 0.5625, 0.2812, 0.5625, 0.2812, 0.5312, 0.2812, 0.5312, 0.2812, 0.5625, 0.3438, 0.5312, 0.3438, 0.5625, 0.3438, 0.5625, 0.3438, 0.5312, 0.3438, 0.5938, 0.3438, 0.5625, 0.3438, 0.5625, 0.3438, 0.5938, 0.2812, 0.5312, 0.2812, 0.5625, 0.2812, 0.5625, 0.2812, 0.5312, 0.3125, 0.5312, 0.2812, 0.5312, 0.2812, 0.5312, 0.3125, 0.5312, 0.3125, 0.5938, 0.2812, 0.5938, 0.2812, 0.5938, 0.3125, 0.5938, 0.2812, 0.6875, 0.2812, 0.6562, 0.2812, 0.6562, 0.2812, 0.6875, 0.3125, 0.7187, 0.2812, 0.7188, 0.2812, 0.7188, 0.3125, 0.7188, 0.3125, 0.6562, 0.3438, 0.6562, 0.3438, 0.6562, 0.3125, 0.6562, 0.2812, 0.6562, 0.3125, 0.6562, 0.3125, 0.6562, 0.2812, 0.6562, 0.2812, 0.7188, 0.2812, 0.6875, 0.2812, 0.6875, 0.2812, 0.7188, 0.3438, 0.6875, 0.3438, 0.7187, 0.3438, 0.7188, 0.3438, 0.6875, 0.3438, 0.7187, 0.3125, 0.7187, 0.3125, 0.7188, 0.3438, 0.7188, 0.3438, 0.6562, 0.3438, 0.6875, 0.3438, 0.6875, 0.3438, 0.6562, 0.2812, 0.7188, 0.3125, 0.7188, 0.3125, 0.7188, 0.2812, 0.7188, 0.2812, 0.6875, 0.2812, 0.6562, 0.2812, 0.6562, 0.2812, 0.6875, 0.3438, 0.6562, 0.3125, 0.6562, 0.3125, 0.6562, 0.3438, 0.6562, 0.3438, 0.6562, 0.3438, 0.6875, 0.3438, 0.6875, 0.3438, 0.6562, 0.2812, 0.6562, 0.2812, 0.6875, 0.2812, 0.6875, 0.2812, 0.6562, 0.3438, 0.7187, 0.3125, 0.7187, 0.3125, 0.7187, 0.3438, 0.7187, 0.2812, 0.6875, 0.2812, 0.7188, 0.2812, 0.7188, 0.2812, 0.6875, 0.3438, 0.6875, 0.3438, 0.7187, 0.3438, 0.7187, 0.3438, 0.6875, 0.1567, 0.6562, 0.1875, 0.6562, 0.1875, 0.6562, 0.1567, 0.6562, 0.1875, 0.6562, 0.2188, 0.6562, 0.2188, 0.6562, 0.1875, 0.6562, 0.1875, 0.7187, 0.1567, 0.7188, 0.1567, 0.7188, 0.1875, 0.7188, 0.2188, 0.7188, 0.1875, 0.7187, 0.1875, 0.7188, 0.2188, 0.7188, 0.2188, 0.6562, 0.2188, 0.6875, 0.2188, 0.6875, 0.2188, 0.6562, 0.2188, 0.6875, 0.2188, 0.7188, 0.2188, 0.7188, 0.2188, 0.6875, 0.1567, 0.6875, 0.1567, 0.6562, 0.1567, 0.6562, 0.1567, 0.6875, 0.1567, 0.7188, 0.1567, 0.6875, 0.1567, 0.6875, 0.1567, 0.7188, 0.2188, 0.7188, 0.2188, 0.6875, 0.2188, 0.6875, 0.2188, 0.7188, 0.2188, 0.6875, 0.2188, 0.7188, 0.2188, 0.7188, 0.2188, 0.6875, 0.2188, 0.6875, 0.2188, 0.6562, 0.2188, 0.6562, 0.2188, 0.6875, 0.1567, 0.6875, 0.1567, 0.7188, 0.1567, 0.7188, 0.1567, 0.6875, 0.2188, 0.6562, 0.2188, 0.6875, 0.2188, 0.6875, 0.2188, 0.6562, 0.2188, 0.6562, 0.1875, 0.6562, 0.1875, 0.6562, 0.2188, 0.6562, 0.2188, 0.7188, 0.1875, 0.7187, 0.1875, 0.7187, 0.2188, 0.7188, 0.1875, 0.6562, 0.1567, 0.6562, 0.1567, 0.6562, 0.1875, 0.6562, 0.1567, 0.5938, 0.1567, 0.5625, 0.1567, 0.5625, 0.1567, 0.5938, 0.2188, 0.5312, 0.2188, 0.5625, 0.2188, 0.5625, 0.2188, 0.5312, 0.2188, 0.5625, 0.2188, 0.5938, 0.2188, 0.5938, 0.2188, 0.5625, 0.1567, 0.5625, 0.1567, 0.5313, 0.1567, 0.5312, 0.1567, 0.5625, 0.2188, 0.5938, 0.1875, 0.5938, 0.1875, 0.5938, 0.2188, 0.5938, 0.1875, 0.5938, 0.1567, 0.5938, 0.1567, 0.5938, 0.1875, 0.5938, 0.1875, 0.5312, 0.2188, 0.5312, 0.2188, 0.5312, 0.1875, 0.5312, 0.1567, 0.5313, 0.1875, 0.5312, 0.1875, 0.5312, 0.1567, 0.5312, 0.1567, 0.5313, 0.1875, 0.5312, 0.1875, 0.5312, 0.1567, 0.5313, 0.1567, 0.5625, 0.1567, 0.5938, 0.1567, 0.5938, 0.1567, 0.5625, 0.1875, 0.5312, 0.2188, 0.5312, 0.2188, 0.5312, 0.1875, 0.5312, 0.2188, 0.5312, 0.1875, 0.5312, 0.1875, 0.5312, 0.2188, 0.5312, 0.1875, 0.5938, 0.1567, 0.5938, 0.1567, 0.5938, 0.1875, 0.5938, 0.2188, 0.5625, 0.2188, 0.5312, 0.2188, 0.5312, 0.2188, 0.5625, 0.1875, 0.5312, 0.1567, 0.5312, 0.1567, 0.5312, 0.1875, 0.5312, 0.2188, 0.5938, 0.1875, 0.5938, 0.1875, 0.5938, 0.2188, 0.5938, 0.8186, 0.6875, 0.8186, 0.6562, 0.8438, 0.6562, 0.8438, 0.6875, 0.8186, 0.6562, 0.8186, 0.625, 0.8438, 0.625, 0.8438, 0.6562, 0.75, 0.6936, 0.7812, 0.6936, 0.7812, 0.7188, 0.75, 0.7188, 0.7812, 0.6936, 0.8125, 0.6936, 0.8125, 0.7188, 0.7812, 0.7188, 0.6814, 0.6562, 0.6814, 0.6875, 0.6562, 0.6875, 0.6562, 0.6562, 0.6814, 0.625, 0.6814, 0.6562, 0.6562, 0.6562, 0.6562, 0.625, 0.6814, 0.6875, 0.6814, 0.6936, 0.6562, 0.7188, 0.6562, 0.6875, 0.6814, 0.6936, 0.6875, 0.6936, 0.6875, 0.7188, 0.6562, 0.7188, 0.7188, 0.5564, 0.6875, 0.5564, 0.6875, 0.5312, 0.7188, 0.5312, 0.75, 0.5564, 0.7188, 0.5564, 0.7188, 0.5312, 0.75, 0.5312, 0.6814, 0.5564, 0.6814, 0.5625, 0.6562, 0.5625, 0.6562, 0.5312, 0.6875, 0.5564, 0.6814, 0.5564, 0.6562, 0.5312, 0.6875, 0.5312, 0.6814, 0.5938, 0.6814, 0.625, 0.6562, 0.625, 0.6562, 0.5938, 0.6814, 0.5625, 0.6814, 0.5938, 0.6562, 0.5938, 0.6562, 0.5625, 0.8186, 0.5625, 0.8186, 0.5564, 0.8438, 0.5312, 0.8438, 0.5625, 0.8186, 0.5564, 0.8125, 0.5564, 0.8125, 0.5312, 0.8438, 0.5312, 0.7812, 0.5564, 0.75, 0.5564, 0.75, 0.5312, 0.7812, 0.5312, 0.8125, 0.5564, 0.7812, 0.5564, 0.7812, 0.5312, 0.8125, 0.5312, 0.8186, 0.625, 0.8186, 0.5938, 0.8438, 0.5938, 0.8438, 0.625, 0.8186, 0.5938, 0.8186, 0.5625, 0.8438, 0.5625, 0.8438, 0.5938, 0.6875, 0.6936, 0.7188, 0.6936, 0.7188, 0.7188, 0.6875, 0.7188, 0.7188, 0.6936, 0.75, 0.6936, 0.75, 0.7188, 0.7188, 0.7188, 0.8186, 0.6936, 0.8186, 0.6875, 0.8438, 0.6875, 0.8438, 0.7188, 0.8125, 0.6936, 0.8186, 0.6936, 0.8438, 0.7188, 0.8125, 0.7188, 0.7187, 0.5937, 0.75, 0.5937, 0.7812, 0.5937, 0.7813, 0.5937, 0.7813, 0.5937, 0.7813, 0.625, 0.7813, 0.6562, 0.7813, 0.6563, 0.7812, 0.6563, 0.75, 0.6563, 0.7187, 0.6563, 0.7187, 0.6563, 0.7187, 0.6563, 0.7187, 0.625, 0.7187, 0.5937, 0.7187, 0.5937, 0.7813, 0.625, 0.7813, 0.5937, 0.8125, 0.5938, 0.8125, 0.625, 0.7812, 0.5937, 0.75, 0.5937, 0.75, 0.5625, 0.7812, 0.5625, 0.7187, 0.5937, 0.7187, 0.625, 0.6875, 0.625, 0.6875, 0.5938, 0.7187, 0.5937, 0.7187, 0.5937, 0.6875, 0.5625, 0.7188, 0.5625, 0.7187, 0.6563, 0.7187, 0.6563, 0.6875, 0.6875, 0.6875, 0.6562, 0.7187, 0.6563, 0.7187, 0.6563, 0.7188, 0.6875, 0.6875, 0.6875, 0.7813, 0.6563, 0.7813, 0.6562, 0.8125, 0.6562, 0.8125, 0.6875, 0.75, 0.6563, 0.7812, 0.6563, 0.7812, 0.6875, 0.75, 0.6875, 0.7813, 0.5937, 0.7813, 0.5937, 0.8125, 0.5625, 0.8125, 0.5938, 0.7813, 0.5937, 0.7812, 0.5937, 0.7812, 0.5625, 0.8125, 0.5625, 0.7187, 0.5937, 0.7187, 0.5937, 0.6875, 0.5938, 0.6875, 0.5625, 0.75, 0.5937, 0.7187, 0.5937, 0.7188, 0.5625, 0.75, 0.5625, 0.7187, 0.625, 0.7187, 0.6563, 0.6875, 0.6562, 0.6875, 0.625, 0.7187, 0.6563, 0.75, 0.6563, 0.75, 0.6875, 0.7188, 0.6875, 0.7813, 0.6562, 0.7813, 0.625, 0.8125, 0.625, 0.8125, 0.6562, 0.7812, 0.6563, 0.7813, 0.6563, 0.8125, 0.6875, 0.7812, 0.6875])
me_cube_001.materials.append(mat_feet)
me_cube_001.materials.append(mat_legs)
me_cube_001.materials.append(mat_platform)
me_cube_001.use_remesh_fix_poles = True
me_cube_001.use_remesh_preserve_attributes = False
me_cube_001.use_mirror_vertex_groups = False
me_cube_001.update()
me_cube = bpy.data.meshes.new('Cube')
me_cube.from_pydata([(-0.2042, 0.1122, 0.4492), (0.2159, 0.1122, 0.4492), (0.005837, -0.35, 0.4492), (0.005837, 0.1134, 0.4409), (-0.2042, 0.6895, 0.4492), (0.08617, 0.529, 0.4409), (0.2878, -0.1419, 0.4492), (-0.1353, -0.35, 0.4492), (-0.2761, -0.1419, 0.4492), (-0.07449, 0.529, 0.4409), (0.2159, 0.6895, 0.4492), (0.147, -0.35, 0.4492), (0.005837, -0.1435, 0.4409), (0.005837, 0.1803, 0.4409), (0.1107, 0.04119, 0.5126), (-0.099, 0.04119, 0.5126), (-0.07449, 0.1803, 0.4409), (0.08617, 0.1803, 0.4409), (0.1107, -0.07129, 0.5126), (-0.099, -0.07129, 0.5126), (-0.2132, 0.1134, 0.3458), (0.2248, 0.1134, 0.3458), (0.005837, -0.3591, 0.3458), (0.005837, 0.1134, 0.3458), (-0.2859, -0.1435, 0.3458), (-0.07449, 0.529, 0.3458), (0.2248, 0.7168, 0.3458), (0.1517, -0.3591, 0.3458), (-0.2132, 0.7168, 0.3458), (0.08617, 0.529, 0.3458), (0.2975, -0.1435, 0.3458), (-0.14, -0.3591, 0.3458), (0.005837, -0.1435, 0.3458), (0.005837, 0.1803, 0.3458), (-0.14, 0.1134, 0.3458), (0.1517, 0.1134, 0.3458), (0.08617, 0.1803, 0.3458), (-0.07449, 0.1803, 0.3458), (-0.14, -0.1435, 0.3458), (0.1517, -0.1435, 0.3458), (-0.07449, 0.529, 0.3934), (0.08617, 0.529, 0.3934), (0.08617, 0.3278, 0.4409), (-0.07449, 0.3278, 0.3458), (-0.07449, 0.3278, 0.3934), (-0.07449, 0.3278, 0.4409), (0.08617, 0.3278, 0.3934), (0.08617, 0.3278, 0.3458), (-0.07449, 0.3278, 0.3934), (0.08617, 0.3278, 0.3934), (-0.149, 0.1225, 0.4492), (0.005837, 0.1134, 0.4409), (0.1517, 0.1134, 0.4409), (0.1517, -0.1435, 0.4409), (0.005837, -0.1435, 0.4409), (-0.14, -0.1435, 0.4409), (-0.14, 0.1134, 0.4409), (0.005837, 0.04119, 0.5126), (0.1517, 0.1134, 0.4409), (0.1517, -0.1435, 0.4409), (0.005837, -0.07129, 0.5126), (-0.14, -0.1435, 0.4409), (-0.2132, 0.1134, 0.4409), (-0.2132, 0.7168, 0.4409), (-0.2859, -0.1435, 0.4409), (-0.2859, -0.1435, 0.4409), (-0.2132, 0.1134, 0.4409), (0.2248, 0.7168, 0.4409), (0.2248, 0.1134, 0.4409), (0.1517, -0.3591, 0.4409), (0.005837, -0.3591, 0.4409), (-0.14, 0.1134, 0.4409), (0.005837, 0.1225, 0.4492), (-0.2132, 0.7168, 0.4409), (0.2975, -0.1435, 0.4409), (-0.14, -0.3591, 0.4409), (0.1606, 0.1225, 0.4492), (-0.08345, 0.526, 0.4492), (-0.08345, 0.1712, 0.4492), (0.005837, 0.1712, 0.4492), (0.09512, 0.526, 0.4492), (0.09512, 0.1712, 0.4492), (0.1606, -0.1526, 0.4492), (0.005837, -0.1526, 0.4492), (-0.149, -0.1526, 0.4492), (-0.2132, 0.7168, 0.3458), (-0.2132, 0.1134, 0.3458), (0.2975, -0.1435, 0.3458), (0.2248, 0.1134, 0.3458), (-0.14, -0.3591, 0.3458), (0.005837, -0.3591, 0.3458), (0.1517, 0.1134, 0.3458), (0.005837, 0.1134, 0.3458), (-0.2859, -0.1435, 0.3458), (0.2248, 0.7168, 0.3458), (0.1517, -0.3591, 0.3458), (-0.14, 0.1134, 0.3458), (0.09908, 0.5247, 0.3404), (0.08617, 0.1803, 0.3458), (0.005837, 0.1803, 0.3458), (-0.08741, 0.5247, 0.3404), (-0.07449, 0.1803, 0.3458), (-0.14, -0.1435, 0.3458), (0.005837, -0.1435, 0.3458), (0.1517, -0.1435, 0.3458), (0.08617, 0.529, 0.3458), (0.09908, 0.1672, 0.3404), (-0.07449, 0.529, 0.3458), (-0.08741, 0.1672, 0.3404), (-0.2002, 0.6774, 0.3404), (-0.2002, 0.1116, 0.3404), (0.2834, -0.1412, 0.3404), (0.2119, 0.1116, 0.3404), (-0.1332, -0.346, 0.3404), (0.005837, -0.346, 0.3404), (0.1646, 0.1265, 0.3404), (0.005837, 0.1265, 0.3404), (-0.2718, -0.1412, 0.3404), (0.2119, 0.6774, 0.3404), (0.1449, -0.346, 0.3404), (-0.1529, 0.1265, 0.3404), (0.005837, 0.1672, 0.3404), (-0.1529, -0.1566, 0.3404), (0.005837, -0.1566, 0.3404), (0.1646, -0.1566, 0.3404)], [], [(124, 111, 119), (84, 8, 7), (82, 83, 2, 11), (81, 79, 72, 76), (78, 4, 0, 50), (79, 78, 50, 72), (77, 4, 78), (10, 81, 76, 1), (6, 82, 11), (1, 76, 82, 6), (14, 57, 60, 18), (83, 84, 7, 2), (57, 15, 19, 60), (50, 0, 8, 84), (122, 123, 114, 113), (108, 121, 116, 120), (106, 118, 112, 115), (121, 106, 115, 116), (97, 118, 106), (109, 108, 120, 110), (117, 122, 113), (110, 120, 122, 117), (34, 23, 32, 38), (123, 124, 119, 114), (23, 91, 39, 32), (115, 112, 111, 124), (25, 40, 44, 43), (109, 100, 108), (10, 80, 81), (94, 67, 68, 74, 87, 88), (69, 70, 75, 89, 90, 95), (89, 75, 65, 93), (65, 66, 73, 85, 86, 93), (95, 87, 74, 69), (73, 9, 40, 25, 85), (67, 94, 29, 41, 5), (5, 41, 46, 42), (41, 29, 47, 46), (40, 9, 45, 44), (43, 44, 48), (46, 47, 49), (44, 45, 48), (42, 46, 49), (36, 17, 42, 47), (13, 17, 36, 33), (16, 13, 33, 37), (16, 37, 43, 45), (56, 3, 51, 71), (3, 58, 52, 51), (58, 59, 53, 52), (59, 12, 54, 53), (61, 56, 71, 55), (12, 61, 55, 54), (15, 57, 3, 56), (57, 14, 58, 3), (14, 18, 59, 58), (18, 60, 12, 59), (19, 15, 56, 61), (60, 19, 61, 12), (73, 66, 62, 63), (66, 65, 64, 62), (8, 0, 66, 65), (10, 1, 68, 67), (11, 2, 70, 69), (72, 50, 71, 51), (0, 4, 73, 66), (1, 6, 74, 68), (2, 7, 75, 70), (76, 72, 51, 52), (77, 78, 16, 9), (78, 79, 13, 16), (81, 80, 5, 17), (79, 81, 17, 13), (82, 76, 52, 53), (83, 82, 53, 54), (50, 84, 55, 71), (84, 83, 54, 55), (4, 77, 9, 73), (80, 10, 67, 5), (6, 11, 69, 74), (7, 8, 65, 75), (28, 20, 86, 85), (30, 21, 88, 87), (31, 22, 90, 89), (92, 35, 91, 23), (20, 24, 93, 86), (21, 26, 94, 88), (22, 27, 95, 90), (96, 92, 23, 34), (105, 98, 36, 29), (98, 99, 33, 36), (101, 107, 25, 37), (99, 101, 37, 33), (102, 96, 34, 38), (103, 102, 38, 32), (35, 104, 39, 91), (104, 103, 32, 39), (107, 28, 85, 25), (26, 105, 29, 94), (27, 30, 87, 95), (24, 31, 89, 93), (97, 106, 98, 105), (108, 100, 107, 101), (109, 110, 20, 28), (111, 112, 21, 30), (113, 114, 22, 31), (116, 115, 35, 92), (110, 117, 24, 20), (112, 118, 26, 21), (114, 119, 27, 22), (120, 116, 92, 96), (106, 121, 99, 98), (121, 108, 101, 99), (122, 120, 96, 102), (123, 122, 102, 103), (115, 124, 104, 35), (124, 123, 103, 104), (100, 109, 28, 107), (118, 97, 105, 26), (119, 111, 30, 27), (117, 113, 31, 24)])
me_cube.polygons.foreach_set('material_index', [0, 0, 0, 0, 0, 0, 0, 0, 0, 0, 1, 0, 1, 0, 0, 0, 0, 0, 0, 0, 0, 0, 0, 0, 0, 0, 0, 0, 0, 0, 0, 0, 0, 0, 0, 0, 0, 0, 0, 0, 0, 0, 0, 0, 0, 0, 0, 0, 0, 0, 0, 0, 0, 1, 1, 1, 1, 1, 1, 0, 0, 0, 0, 0, 0, 0, 0, 0, 0, 0, 0, 0, 0, 0, 0, 0, 0, 0, 0, 0, 0, 0, 0, 0, 0, 0, 0, 0, 0, 0, 0, 0, 0, 0, 0, 0, 0, 0, 0, 0, 0, 0, 0, 0, 0, 0, 0, 0, 0, 0, 0, 0, 0, 0, 0, 0, 0, 0, 0, 0, 0])
_uv = me_cube.uv_layers.new(name='UVMap')
_uv.uv.foreach_set('vector', [0.318, 0.6913, 0.369, 0.6868, 0.3096, 0.7462, 0.8163, 0.6901, 0.8708, 0.687, 0.8105, 0.7474, 0.6837, 0.6901, 0.75, 0.6901, 0.75, 0.7474, 0.6895, 0.7474, 0.6875, 0.571, 0.75, 0.571, 0.75, 0.6165, 0.6787, 0.6228, 0.8125, 0.571, 0.871, 0.5612, 0.8671, 0.6254, 0.8213, 0.6228, 0.75, 0.571, 0.8125, 0.571, 0.8213, 0.6228, 0.75, 0.6165, 0.8165, 0.5067, 0.871, 0.5612, 0.8125, 0.571, 0.629, 0.5612, 0.6875, 0.571, 0.6787, 0.6228, 0.6328, 0.6253, 0.6292, 0.687, 0.6837, 0.6901, 0.6895, 0.7474, 0.6328, 0.6253, 0.6787, 0.6228, 0.6837, 0.6901, 0.6292, 0.687, 0.7051, 0.6426, 0.75, 0.6426, 0.75, 0.6699, 0.7051, 0.6699, 0.75, 0.6901, 0.8163, 0.6901, 0.8105, 0.7474, 0.75, 0.7474, 0.75, 0.6426, 0.7949, 0.6426, 0.7949, 0.6699, 0.75, 0.6699, 0.8213, 0.6228, 0.8671, 0.6254, 0.8708, 0.687, 0.8163, 0.6901, 0.182, 0.6913, 0.25, 0.6913, 0.25, 0.7462, 0.1904, 0.7462, 0.1874, 0.5747, 0.25, 0.5747, 0.25, 0.6128, 0.1749, 0.6218, 0.3126, 0.5747, 0.3692, 0.5606, 0.3636, 0.6255, 0.3275, 0.6197, 0.25, 0.5747, 0.3126, 0.5747, 0.3251, 0.6218, 0.25, 0.6128, 0.3183, 0.5097, 0.3692, 0.5606, 0.3126, 0.5747, 0.1308, 0.5606, 0.1874, 0.5747, 0.1725, 0.6197, 0.1363, 0.6254, 0.131, 0.6868, 0.182, 0.6913, 0.1904, 0.7462, 0.1363, 0.6254, 0.1749, 0.6218, 0.182, 0.6913, 0.131, 0.6868, 0.1875, 0.625, 0.25, 0.625, 0.25, 0.6875, 0.1875, 0.6875, 0.25, 0.6913, 0.318, 0.6913, 0.3096, 0.7462, 0.25, 0.7462, 0.25, 0.625, 0.3125, 0.625, 0.3125, 0.6875, 0.25, 0.6875, 0.3251, 0.6218, 0.3636, 0.6255, 0.369, 0.6868, 0.318, 0.6913, 0.375, 0.3125, 0.5938, 0.4062, 0.5938, 0.4062, 0.375, 0.3125, 0.1308, 0.5606, 0.1817, 0.5097, 0.1874, 0.5747, 0.629, 0.5612, 0.6835, 0.5067, 0.6875, 0.571, 0.375, 0.5625, 0.625, 0.5625, 0.625, 0.625, 0.625, 0.6875, 0.375, 0.6875, 0.375, 0.625, 0.625, 0.8125, 0.625, 0.875, 0.625, 0.9375, 0.375, 0.9375, 0.375, 0.875, 0.375, 0.8125, 0.375, 0.9375, 0.625, 0.9375, 0.875, 0.6875, 0.375, 0.0625, 0.625, 0.0625, 0.625, 0.125, 0.625, 0.1875, 0.375, 0.1875, 0.375, 0.125, 0.375, 0.0625, 0.3125, 0.75, 0.375, 0.6875, 0.625, 0.6875, 0.6875, 0.75, 0.875, 0.5625, 0.8125, 0.5, 0.5938, 0.4062, 0.375, 0.3125, 0.125, 0.5625, 0.625, 0.5625, 0.375, 0.5625, 0.3125, 0.5, 0.4688, 0.4688, 0.625, 0.4375, 0.625, 0.4375, 0.4688, 0.4688, 0.4688, 0.4688, 0.625, 0.4375, 0.4688, 0.4688, 0.3125, 0.5, 0.3125, 0.5, 0.4688, 0.4688, 0.5938, 0.4062, 0.8125, 0.5, 0.8125, 0.5, 0.5938, 0.4062, 0.375, 0.3125, 0.5938, 0.4062, 0.5938, 0.4062, 0.4688, 0.4688, 0.3125, 0.5, 0.4688, 0.4688, 0.5938, 0.4062, 0.8125, 0.5, 0.5938, 0.4062, 0.625, 0.4375, 0.4688, 0.4688, 0.4688, 0.4688, 0.0, 0.0, 0.0, 0.0, 0.0, 0.0, 0.0, 0.0, 0.75, 0.5625, 0.0, 0.0, 0.3125, 0.5625, 0.25, 0.5625, 0.8125, 0.5625, 0.75, 0.5625, 0.25, 0.5625, 0.1875, 0.5625, 0.8125, 0.5625, 0.1875, 0.5625, 0.0, 0.0, 0.0, 0.0, 0.8125, 0.625, 0.75, 0.625, 0.75, 0.625, 0.8125, 0.625, 0.75, 0.625, 0.6875, 0.625, 0.6875, 0.625, 0.75, 0.625, 0.6875, 0.625, 0.6875, 0.6875, 0.6875, 0.6875, 0.6875, 0.625, 0.6875, 0.6875, 0.75, 0.6875, 0.75, 0.6875, 0.6875, 0.6875, 0.8125, 0.6875, 0.8125, 0.625, 0.8125, 0.625, 0.8125, 0.6875, 0.75, 0.6875, 0.8125, 0.6875, 0.8125, 0.6875, 0.75, 0.6875, 0.7949, 0.6426, 0.75, 0.6426, 0.75, 0.625, 0.8125, 0.625, 0.75, 0.6426, 0.7051, 0.6426, 0.6875, 0.625, 0.75, 0.625, 0.7051, 0.6426, 0.7051, 0.6699, 0.6875, 0.6875, 0.6875, 0.625, 0.7051, 0.6699, 0.75, 0.6699, 0.75, 0.6875, 0.6875, 0.6875, 0.7949, 0.6699, 0.7949, 0.6426, 0.8125, 0.625, 0.8125, 0.6875, 0.75, 0.6699, 0.7949, 0.6699, 0.8125, 0.6875, 0.75, 0.6875, 0.875, 0.5625, 0.875, 0.625, 0.875, 0.625, 0.875, 0.5625, 0.875, 0.625, 0.875, 0.6875, 0.875, 0.6875, 0.875, 0.625, 0.8708, 0.687, 0.8671, 0.6254, 0.875, 0.625, 0.875, 0.6875, 0.629, 0.5612, 0.6328, 0.6253, 0.625, 0.625, 0.625, 0.5625, 0.6895, 0.7474, 0.75, 0.7474, 0.75, 0.75, 0.6875, 0.75, 0.75, 0.6165, 0.8213, 0.6228, 0.8125, 0.625, 0.75, 0.625, 0.8671, 0.6254, 0.871, 0.5612, 0.875, 0.5625, 0.875, 0.625, 0.6328, 0.6253, 0.6292, 0.687, 0.625, 0.6875, 0.625, 0.625, 0.75, 0.7474, 0.8105, 0.7474, 0.8125, 0.75, 0.75, 0.75, 0.6787, 0.6228, 0.75, 0.6165, 0.75, 0.625, 0.6875, 0.625, 0.8165, 0.5067, 0.8125, 0.571, 0.8125, 0.5625, 0.8125, 0.5, 0.8125, 0.571, 0.75, 0.571, 0.75, 0.5625, 0.8125, 0.5625, 0.6875, 0.571, 0.6835, 0.5067, 0.6875, 0.5, 0.6875, 0.5625, 0.75, 0.571, 0.6875, 0.571, 0.6875, 0.5625, 0.75, 0.5625, 0.6837, 0.6901, 0.6787, 0.6228, 0.6875, 0.625, 0.6875, 0.6875, 0.75, 0.6901, 0.6837, 0.6901, 0.6875, 0.6875, 0.75, 0.6875, 0.8213, 0.6228, 0.8163, 0.6901, 0.8125, 0.6875, 0.8125, 0.625, 0.8163, 0.6901, 0.75, 0.6901, 0.75, 0.6875, 0.8125, 0.6875, 0.871, 0.5612, 0.8165, 0.5067, 0.8125, 0.5, 0.875, 0.5625, 0.6835, 0.5067, 0.629, 0.5612, 0.625, 0.5625, 0.6875, 0.5, 0.6292, 0.687, 0.6895, 0.7474, 0.6875, 0.75, 0.625, 0.6875, 0.8105, 0.7474, 0.8708, 0.687, 0.875, 0.6875, 0.8125, 0.75, 0.125, 0.5625, 0.125, 0.625, 0.125, 0.625, 0.125, 0.5625, 0.375, 0.6875, 0.375, 0.625, 0.375, 0.625, 0.375, 0.6875, 0.1875, 0.75, 0.25, 0.75, 0.25, 0.75, 0.1875, 0.75, 0.25, 0.625, 0.3125, 0.625, 0.3125, 0.625, 0.25, 0.625, 0.125, 0.625, 0.125, 0.6875, 0.125, 0.6875, 0.125, 0.625, 0.375, 0.625, 0.375, 0.5625, 0.375, 0.5625, 0.375, 0.625, 0.25, 0.75, 0.3125, 0.75, 0.3125, 0.75, 0.25, 0.75, 0.1875, 0.625, 0.25, 0.625, 0.25, 0.625, 0.1875, 0.625, 0.3125, 0.5, 0.3125, 0.5625, 0.3125, 0.5625, 0.3125, 0.5, 0.3125, 0.5625, 0.25, 0.5625, 0.25, 0.5625, 0.3125, 0.5625, 0.1875, 0.5625, 0.1875, 0.5, 0.1875, 0.5, 0.1875, 0.5625, 0.25, 0.5625, 0.1875, 0.5625, 0.1875, 0.5625, 0.25, 0.5625, 0.1875, 0.6875, 0.1875, 0.625, 0.1875, 0.625, 0.1875, 0.6875, 0.25, 0.6875, 0.1875, 0.6875, 0.1875, 0.6875, 0.25, 0.6875, 0.3125, 0.625, 0.3125, 0.6875, 0.3125, 0.6875, 0.3125, 0.625, 0.3125, 0.6875, 0.25, 0.6875, 0.25, 0.6875, 0.3125, 0.6875, 0.1875, 0.5, 0.125, 0.5625, 0.125, 0.5625, 0.1875, 0.5, 0.375, 0.5625, 0.3125, 0.5, 0.3125, 0.5, 0.375, 0.5625, 0.3125, 0.75, 0.375, 0.6875, 0.375, 0.6875, 0.3125, 0.75, 0.125, 0.6875, 0.1875, 0.75, 0.1875, 0.75, 0.125, 0.6875, 0.3183, 0.5097, 0.3126, 0.5747, 0.3125, 0.5625, 0.3125, 0.5, 0.1874, 0.5747, 0.1817, 0.5097, 0.1875, 0.5, 0.1875, 0.5625, 0.1308, 0.5606, 0.1363, 0.6254, 0.125, 0.625, 0.125, 0.5625, 0.369, 0.6868, 0.3636, 0.6255, 0.375, 0.625, 0.375, 0.6875, 0.1904, 0.7462, 0.25, 0.7462, 0.25, 0.75, 0.1875, 0.75, 0.25, 0.6128, 0.3251, 0.6218, 0.3125, 0.625, 0.25, 0.625, 0.1363, 0.6254, 0.131, 0.6868, 0.125, 0.6875, 0.125, 0.625, 0.3636, 0.6255, 0.3692, 0.5606, 0.375, 0.5625, 0.375, 0.625, 0.25, 0.7462, 0.3096, 0.7462, 0.3125, 0.75, 0.25, 0.75, 0.1749, 0.6218, 0.25, 0.6128, 0.25, 0.625, 0.1875, 0.625, 0.3126, 0.5747, 0.25, 0.5747, 0.25, 0.5625, 0.3125, 0.5625, 0.25, 0.5747, 0.1874, 0.5747, 0.1875, 0.5625, 0.25, 0.5625, 0.182, 0.6913, 0.1749, 0.6218, 0.1875, 0.625, 0.1875, 0.6875, 0.25, 0.6913, 0.182, 0.6913, 0.1875, 0.6875, 0.25, 0.6875, 0.3251, 0.6218, 0.318, 0.6913, 0.3125, 0.6875, 0.3125, 0.625, 0.318, 0.6913, 0.25, 0.6913, 0.25, 0.6875, 0.3125, 0.6875, 0.1817, 0.5097, 0.1308, 0.5606, 0.125, 0.5625, 0.1875, 0.5, 0.3692, 0.5606, 0.3183, 0.5097, 0.3125, 0.5, 0.375, 0.5625, 0.3096, 0.7462, 0.369, 0.6868, 0.375, 0.6875, 0.3125, 0.75, 0.131, 0.6868, 0.1904, 0.7462, 0.1875, 0.75, 0.125, 0.6875])
me_cube.materials.append(mat_gun)
me_cube.materials.append(mat_top)
me_cube.use_remesh_fix_poles = True
me_cube.use_remesh_preserve_attributes = False
me_cube.use_mirror_vertex_groups = False
me_cube.update()

# ---- objects
ob_stand = bpy.data.objects.new('Stand', me_cube_001)
ob_gun = bpy.data.objects.new('Gun', me_cube)

# ---- transforms, parenting, visibility, modifiers, constraints
ob_stand.location = (0.0, 0.0, 0.0)
ob_stand.lineart.crease_threshold = 0.0
ob_gun.location = (0.0, 0.0, 0.0)
ob_gun.lineart.crease_threshold = 0.0

# ---- collection membership
col_collection.objects.link(ob_stand)
col_collection.objects.link(ob_gun)

# ---- scene / render settings (as saved in the file)
scene.frame_start = 1; scene.frame_end = 250; scene.frame_set(0)
scene.render.engine = 'BLENDER_EEVEE_NEXT'
scene.cycles.use_denoising = False
scene.cycles.samples = 128
scene.cycles.sampling_pattern = 'TABULATED_SOBOL'
scene.cycles.use_adaptive_sampling = False
scene.cycles.use_light_tree = False
scene.view_settings.view_transform = 'Filmic'
bpy.context.view_layer.update()

# ---- added for rendering (the .blend has no active camera and no usable light): camera, sun
cam_auto = bpy.data.cameras.new('AutoCamera')
cam_auto.lens = 50.0
cam_auto.sensor_width = 36.0
cam_auto.clip_end = 1000.0
ob_auto_camera = bpy.data.objects.new('AutoCamera', cam_auto)
scene.collection.objects.link(ob_auto_camera)
ob_auto_camera.location = (1.23317, -1.29585, 1.23943)
ob_auto_camera.rotation_euler = (1.09748, -7.21219e-08, 0.694738)
scene.camera = ob_auto_camera
light_auto_sun = bpy.data.lights.new('AutoSun', 'SUN')
light_auto_sun.energy = 3.0
light_auto_sun.angle = 0.0523599
ob_auto_sun = bpy.data.objects.new('AutoSun', light_auto_sun)
scene.collection.objects.link(ob_auto_sun)
ob_auto_sun.rotation_euler = (0.872665, 0.174533, 0.523599)
bpy.context.view_layer.update()
